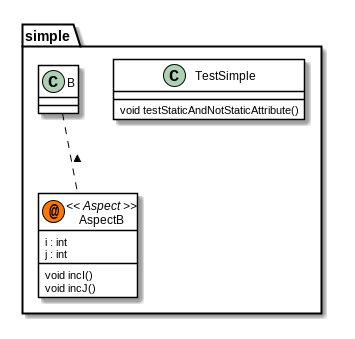

The diagram above was rendered by PlantUML. Its source (embedded in the PNG):
@startuml

skinparam class {
	BackgroundColor White
	ArrowColor Black
	BorderColor Black
}
package simple {
	class	TestSimple {
		void testStaticAndNotStaticAttribute()
	}
	class	B {
	}
	class	AspectB << (@,#FF7700) Aspect >> {
		i : int
		j : int
		void incI()
		void incJ()
	}
}
B .. AspectB : <      
@enduml